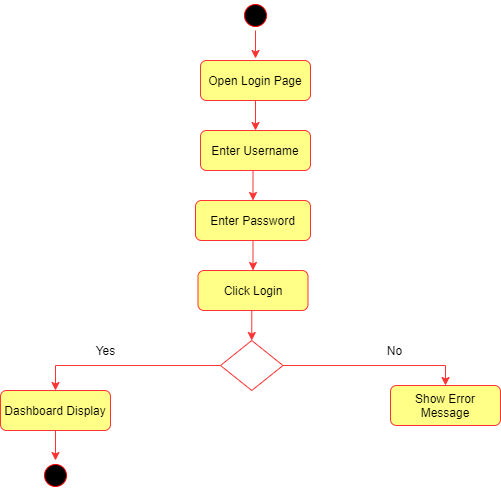

The diagram above was exported from draw.io. Its source (the exported page's mxGraphModel, read from the mxfile embedded in the PNG):
<mxGraphModel dx="782" dy="420" grid="1" gridSize="10" guides="1" tooltips="1" connect="1" arrows="1" fold="1" page="1" pageScale="1" pageWidth="1100" pageHeight="850" background="#ffffff" math="0" shadow="0">
  <root>
    <mxCell id="0" />
    <mxCell id="1" parent="0" />
    <mxCell id="DnvykgQTGnFZ_Becp7Na-2" style="edgeStyle=orthogonalEdgeStyle;rounded=0;orthogonalLoop=1;jettySize=auto;html=1;exitX=1;exitY=0.5;exitDx=0;exitDy=0;strokeColor=#FF3333;" edge="1" parent="1" source="382b91b5511bd0f7-1">
      <mxGeometry relative="1" as="geometry">
        <mxPoint x="505" y="58" as="targetPoint" />
      </mxGeometry>
    </mxCell>
    <mxCell id="382b91b5511bd0f7-1" value="" style="ellipse;html=1;shape=startState;fillColor=#000000;strokeColor=#ff0000;rounded=1;shadow=0;comic=0;labelBackgroundColor=none;fontFamily=Verdana;fontSize=12;fontColor=#000000;align=center;direction=south;" parent="1" vertex="1">
      <mxGeometry x="490" width="30" height="30" as="geometry" />
    </mxCell>
    <mxCell id="DnvykgQTGnFZ_Becp7Na-4" style="edgeStyle=orthogonalEdgeStyle;rounded=0;orthogonalLoop=1;jettySize=auto;html=1;exitX=0.5;exitY=1;exitDx=0;exitDy=0;entryX=0.5;entryY=0;entryDx=0;entryDy=0;strokeColor=#FF3333;" edge="1" parent="1" source="DnvykgQTGnFZ_Becp7Na-1" target="DnvykgQTGnFZ_Becp7Na-3">
      <mxGeometry relative="1" as="geometry" />
    </mxCell>
    <mxCell id="DnvykgQTGnFZ_Becp7Na-1" value="Open Login Page" style="rounded=1;whiteSpace=wrap;html=1;fillColor=#ffff88;strokeColor=#FF3333;" vertex="1" parent="1">
      <mxGeometry x="450" y="60" width="110" height="40" as="geometry" />
    </mxCell>
    <mxCell id="DnvykgQTGnFZ_Becp7Na-6" style="edgeStyle=orthogonalEdgeStyle;rounded=0;orthogonalLoop=1;jettySize=auto;html=1;exitX=0.5;exitY=1;exitDx=0;exitDy=0;entryX=0.5;entryY=0;entryDx=0;entryDy=0;strokeColor=#FF3333;" edge="1" parent="1" source="DnvykgQTGnFZ_Becp7Na-3" target="DnvykgQTGnFZ_Becp7Na-5">
      <mxGeometry relative="1" as="geometry" />
    </mxCell>
    <mxCell id="DnvykgQTGnFZ_Becp7Na-3" value="Enter Username" style="rounded=1;whiteSpace=wrap;html=1;fillColor=#ffff88;strokeColor=#FF3333;" vertex="1" parent="1">
      <mxGeometry x="450" y="130" width="110" height="40" as="geometry" />
    </mxCell>
    <mxCell id="DnvykgQTGnFZ_Becp7Na-8" style="edgeStyle=orthogonalEdgeStyle;rounded=0;orthogonalLoop=1;jettySize=auto;html=1;exitX=0.5;exitY=1;exitDx=0;exitDy=0;entryX=0.5;entryY=0;entryDx=0;entryDy=0;strokeColor=#FF3333;" edge="1" parent="1" source="DnvykgQTGnFZ_Becp7Na-5" target="DnvykgQTGnFZ_Becp7Na-7">
      <mxGeometry relative="1" as="geometry" />
    </mxCell>
    <mxCell id="DnvykgQTGnFZ_Becp7Na-5" value="Enter Password" style="rounded=1;whiteSpace=wrap;html=1;fillColor=#ffff88;strokeColor=#FF3333;" vertex="1" parent="1">
      <mxGeometry x="445" y="200" width="115" height="40" as="geometry" />
    </mxCell>
    <mxCell id="DnvykgQTGnFZ_Becp7Na-10" style="edgeStyle=orthogonalEdgeStyle;rounded=0;orthogonalLoop=1;jettySize=auto;html=1;exitX=0.5;exitY=1;exitDx=0;exitDy=0;entryX=0.5;entryY=0;entryDx=0;entryDy=0;strokeColor=#FF3333;" edge="1" parent="1" source="DnvykgQTGnFZ_Becp7Na-7" target="DnvykgQTGnFZ_Becp7Na-9">
      <mxGeometry relative="1" as="geometry" />
    </mxCell>
    <mxCell id="DnvykgQTGnFZ_Becp7Na-7" value="Click Login" style="rounded=1;whiteSpace=wrap;html=1;fillColor=#ffff88;strokeColor=#FF3333;" vertex="1" parent="1">
      <mxGeometry x="447.5" y="270" width="110" height="40" as="geometry" />
    </mxCell>
    <mxCell id="DnvykgQTGnFZ_Becp7Na-13" style="edgeStyle=orthogonalEdgeStyle;rounded=0;orthogonalLoop=1;jettySize=auto;html=1;exitX=1;exitY=0.5;exitDx=0;exitDy=0;entryX=0.5;entryY=0;entryDx=0;entryDy=0;strokeColor=#FF3333;" edge="1" parent="1" source="DnvykgQTGnFZ_Becp7Na-9" target="DnvykgQTGnFZ_Becp7Na-12">
      <mxGeometry relative="1" as="geometry" />
    </mxCell>
    <mxCell id="DnvykgQTGnFZ_Becp7Na-15" style="edgeStyle=orthogonalEdgeStyle;rounded=0;orthogonalLoop=1;jettySize=auto;html=1;exitX=0;exitY=0.5;exitDx=0;exitDy=0;entryX=0.5;entryY=0;entryDx=0;entryDy=0;strokeColor=#FF3333;" edge="1" parent="1" source="DnvykgQTGnFZ_Becp7Na-9" target="DnvykgQTGnFZ_Becp7Na-11">
      <mxGeometry relative="1" as="geometry" />
    </mxCell>
    <mxCell id="DnvykgQTGnFZ_Becp7Na-9" value="" style="rhombus;whiteSpace=wrap;html=1;strokeColor=#FF3333;" vertex="1" parent="1">
      <mxGeometry x="470" y="340" width="62.5" height="50" as="geometry" />
    </mxCell>
    <mxCell id="DnvykgQTGnFZ_Becp7Na-20" style="edgeStyle=orthogonalEdgeStyle;rounded=0;orthogonalLoop=1;jettySize=auto;html=1;exitX=0.5;exitY=1;exitDx=0;exitDy=0;entryX=0;entryY=0.5;entryDx=0;entryDy=0;strokeColor=#FF3333;" edge="1" parent="1" source="DnvykgQTGnFZ_Becp7Na-11" target="DnvykgQTGnFZ_Becp7Na-19">
      <mxGeometry relative="1" as="geometry" />
    </mxCell>
    <mxCell id="DnvykgQTGnFZ_Becp7Na-11" value="Dashboard Display" style="rounded=1;whiteSpace=wrap;html=1;strokeColor=#FF3333;fillColor=#ffff88;" vertex="1" parent="1">
      <mxGeometry x="250" y="390" width="110" height="40" as="geometry" />
    </mxCell>
    <mxCell id="DnvykgQTGnFZ_Becp7Na-12" value="Show Error Message" style="rounded=1;whiteSpace=wrap;html=1;strokeColor=#FF3333;fillColor=#ffff88;" vertex="1" parent="1">
      <mxGeometry x="640" y="385" width="110" height="40" as="geometry" />
    </mxCell>
    <mxCell id="DnvykgQTGnFZ_Becp7Na-17" value="No" style="text;html=1;align=center;verticalAlign=middle;resizable=0;points=[];autosize=1;" vertex="1" parent="1">
      <mxGeometry x="629" y="340" width="30" height="20" as="geometry" />
    </mxCell>
    <mxCell id="DnvykgQTGnFZ_Becp7Na-18" value="Yes" style="text;html=1;align=center;verticalAlign=middle;resizable=0;points=[];autosize=1;" vertex="1" parent="1">
      <mxGeometry x="340" y="340" width="30" height="20" as="geometry" />
    </mxCell>
    <mxCell id="DnvykgQTGnFZ_Becp7Na-19" value="" style="ellipse;html=1;shape=startState;fillColor=#000000;strokeColor=#ff0000;rounded=1;shadow=0;comic=0;labelBackgroundColor=none;fontFamily=Verdana;fontSize=12;fontColor=#000000;align=center;direction=south;" vertex="1" parent="1">
      <mxGeometry x="290" y="460" width="30" height="30" as="geometry" />
    </mxCell>
  </root>
</mxGraphModel>